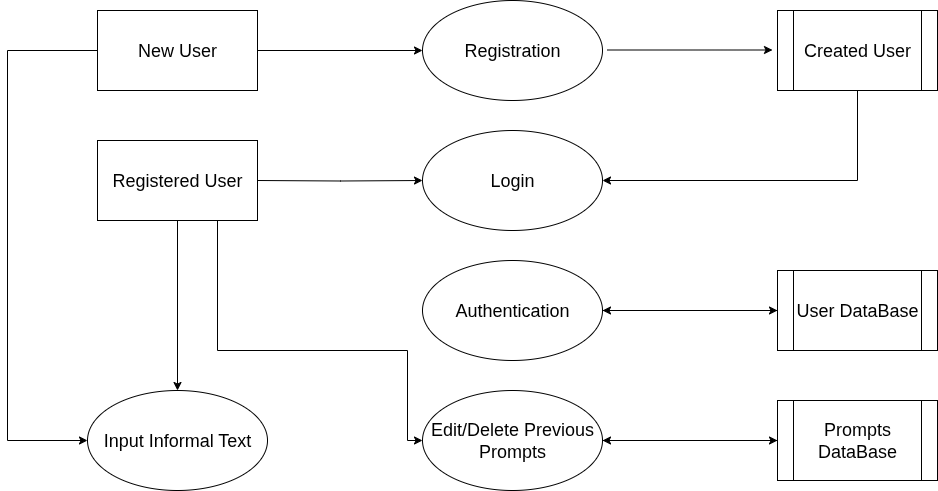

The diagram above was exported from draw.io. Its source (the exported page's mxGraphModel, read from the mxfile embedded in the PNG):
<mxGraphModel dx="1426" dy="838" grid="1" gridSize="10" guides="1" tooltips="1" connect="1" arrows="1" fold="1" page="1" pageScale="1" pageWidth="1169" pageHeight="826" background="none" math="0" shadow="0">
  <root>
    <mxCell id="0" />
    <mxCell id="1" parent="0" />
    <mxCell id="EZOJCg0CGsLPx2bmB806-57" value="&lt;font style=&quot;font-size: 18px;&quot;&gt;Registration&lt;/font&gt;" style="ellipse;whiteSpace=wrap;html=1;" vertex="1" parent="1">
      <mxGeometry x="495" y="70" width="180" height="100" as="geometry" />
    </mxCell>
    <mxCell id="EZOJCg0CGsLPx2bmB806-58" value="&lt;span style=&quot;font-size: 18px;&quot;&gt;Login&lt;/span&gt;" style="ellipse;whiteSpace=wrap;html=1;" vertex="1" parent="1">
      <mxGeometry x="495" y="200" width="180" height="100" as="geometry" />
    </mxCell>
    <mxCell id="EZOJCg0CGsLPx2bmB806-60" style="edgeStyle=orthogonalEdgeStyle;rounded=0;orthogonalLoop=1;jettySize=auto;html=1;exitX=1;exitY=0.5;exitDx=0;exitDy=0;" edge="1" parent="1" source="EZOJCg0CGsLPx2bmB806-59" target="EZOJCg0CGsLPx2bmB806-57">
      <mxGeometry relative="1" as="geometry" />
    </mxCell>
    <mxCell id="EZOJCg0CGsLPx2bmB806-75" style="edgeStyle=orthogonalEdgeStyle;rounded=0;orthogonalLoop=1;jettySize=auto;html=1;entryX=0;entryY=0.5;entryDx=0;entryDy=0;" edge="1" parent="1" source="EZOJCg0CGsLPx2bmB806-59" target="EZOJCg0CGsLPx2bmB806-74">
      <mxGeometry relative="1" as="geometry">
        <Array as="points">
          <mxPoint x="80" y="120" />
          <mxPoint x="80" y="510" />
        </Array>
      </mxGeometry>
    </mxCell>
    <mxCell id="EZOJCg0CGsLPx2bmB806-59" value="&lt;font style=&quot;font-size: 18px;&quot;&gt;New User&lt;/font&gt;" style="rounded=0;whiteSpace=wrap;html=1;" vertex="1" parent="1">
      <mxGeometry x="170" y="80" width="160" height="80" as="geometry" />
    </mxCell>
    <mxCell id="EZOJCg0CGsLPx2bmB806-62" style="edgeStyle=orthogonalEdgeStyle;rounded=0;orthogonalLoop=1;jettySize=auto;html=1;exitX=1;exitY=0.5;exitDx=0;exitDy=0;" edge="1" parent="1">
      <mxGeometry relative="1" as="geometry">
        <mxPoint x="680" y="119.5" as="sourcePoint" />
        <mxPoint x="845" y="119.5" as="targetPoint" />
      </mxGeometry>
    </mxCell>
    <mxCell id="EZOJCg0CGsLPx2bmB806-63" value="&lt;font style=&quot;font-size: 18px;&quot;&gt;New User&lt;/font&gt;" style="rounded=0;whiteSpace=wrap;html=1;" vertex="1" parent="1">
      <mxGeometry x="850" y="80" width="160" height="80" as="geometry" />
    </mxCell>
    <mxCell id="EZOJCg0CGsLPx2bmB806-66" style="edgeStyle=orthogonalEdgeStyle;rounded=0;orthogonalLoop=1;jettySize=auto;html=1;entryX=1;entryY=0.5;entryDx=0;entryDy=0;" edge="1" parent="1" source="EZOJCg0CGsLPx2bmB806-64" target="EZOJCg0CGsLPx2bmB806-58">
      <mxGeometry relative="1" as="geometry">
        <Array as="points">
          <mxPoint x="930" y="250" />
        </Array>
      </mxGeometry>
    </mxCell>
    <mxCell id="EZOJCg0CGsLPx2bmB806-64" value="&lt;font style=&quot;font-size: 18px;&quot;&gt;Created User&lt;/font&gt;" style="shape=process;whiteSpace=wrap;html=1;backgroundOutline=1;" vertex="1" parent="1">
      <mxGeometry x="850" y="80" width="160" height="80" as="geometry" />
    </mxCell>
    <mxCell id="EZOJCg0CGsLPx2bmB806-68" style="edgeStyle=orthogonalEdgeStyle;rounded=0;orthogonalLoop=1;jettySize=auto;html=1;entryX=0;entryY=0.5;entryDx=0;entryDy=0;" edge="1" parent="1" target="EZOJCg0CGsLPx2bmB806-58">
      <mxGeometry relative="1" as="geometry">
        <mxPoint x="490" y="250" as="targetPoint" />
        <mxPoint x="330" y="250" as="sourcePoint" />
      </mxGeometry>
    </mxCell>
    <mxCell id="EZOJCg0CGsLPx2bmB806-78" style="edgeStyle=orthogonalEdgeStyle;rounded=0;orthogonalLoop=1;jettySize=auto;html=1;entryX=0.5;entryY=0;entryDx=0;entryDy=0;" edge="1" parent="1" source="EZOJCg0CGsLPx2bmB806-69" target="EZOJCg0CGsLPx2bmB806-74">
      <mxGeometry relative="1" as="geometry" />
    </mxCell>
    <mxCell id="EZOJCg0CGsLPx2bmB806-80" style="edgeStyle=orthogonalEdgeStyle;rounded=0;orthogonalLoop=1;jettySize=auto;html=1;exitX=0.75;exitY=1;exitDx=0;exitDy=0;entryX=0;entryY=0.5;entryDx=0;entryDy=0;" edge="1" parent="1" source="EZOJCg0CGsLPx2bmB806-69" target="EZOJCg0CGsLPx2bmB806-79">
      <mxGeometry relative="1" as="geometry">
        <Array as="points">
          <mxPoint x="290" y="420" />
          <mxPoint x="480" y="420" />
          <mxPoint x="480" y="510" />
        </Array>
      </mxGeometry>
    </mxCell>
    <mxCell id="EZOJCg0CGsLPx2bmB806-69" value="&lt;span style=&quot;font-size: 18px;&quot;&gt;Registered User&lt;/span&gt;" style="rounded=0;whiteSpace=wrap;html=1;" vertex="1" parent="1">
      <mxGeometry x="170" y="210" width="160" height="80" as="geometry" />
    </mxCell>
    <mxCell id="EZOJCg0CGsLPx2bmB806-72" style="edgeStyle=orthogonalEdgeStyle;rounded=0;orthogonalLoop=1;jettySize=auto;html=1;" edge="1" parent="1" source="EZOJCg0CGsLPx2bmB806-70" target="EZOJCg0CGsLPx2bmB806-71">
      <mxGeometry relative="1" as="geometry" />
    </mxCell>
    <mxCell id="EZOJCg0CGsLPx2bmB806-70" value="&lt;span style=&quot;font-size: 18px;&quot;&gt;Authentication&lt;/span&gt;" style="ellipse;whiteSpace=wrap;html=1;" vertex="1" parent="1">
      <mxGeometry x="495" y="330" width="180" height="100" as="geometry" />
    </mxCell>
    <mxCell id="EZOJCg0CGsLPx2bmB806-73" style="edgeStyle=orthogonalEdgeStyle;rounded=0;orthogonalLoop=1;jettySize=auto;html=1;" edge="1" parent="1" source="EZOJCg0CGsLPx2bmB806-71" target="EZOJCg0CGsLPx2bmB806-70">
      <mxGeometry relative="1" as="geometry" />
    </mxCell>
    <mxCell id="EZOJCg0CGsLPx2bmB806-71" value="&lt;span style=&quot;font-size: 18px;&quot;&gt;User DataBase&lt;/span&gt;" style="shape=process;whiteSpace=wrap;html=1;backgroundOutline=1;" vertex="1" parent="1">
      <mxGeometry x="850" y="340" width="160" height="80" as="geometry" />
    </mxCell>
    <mxCell id="EZOJCg0CGsLPx2bmB806-74" value="&lt;span style=&quot;font-size: 18px;&quot;&gt;Input Informal Text&lt;/span&gt;" style="ellipse;whiteSpace=wrap;html=1;" vertex="1" parent="1">
      <mxGeometry x="160" y="460" width="180" height="100" as="geometry" />
    </mxCell>
    <mxCell id="EZOJCg0CGsLPx2bmB806-82" style="edgeStyle=orthogonalEdgeStyle;rounded=0;orthogonalLoop=1;jettySize=auto;html=1;exitX=1;exitY=0.5;exitDx=0;exitDy=0;entryX=0;entryY=0.5;entryDx=0;entryDy=0;" edge="1" parent="1" source="EZOJCg0CGsLPx2bmB806-79" target="EZOJCg0CGsLPx2bmB806-81">
      <mxGeometry relative="1" as="geometry" />
    </mxCell>
    <mxCell id="EZOJCg0CGsLPx2bmB806-79" value="&lt;span style=&quot;font-size: 18px;&quot;&gt;Edit/Delete Previous Prompts&lt;/span&gt;" style="ellipse;whiteSpace=wrap;html=1;" vertex="1" parent="1">
      <mxGeometry x="495" y="460" width="180" height="100" as="geometry" />
    </mxCell>
    <mxCell id="EZOJCg0CGsLPx2bmB806-83" style="edgeStyle=orthogonalEdgeStyle;rounded=0;orthogonalLoop=1;jettySize=auto;html=1;exitX=0.5;exitY=1;exitDx=0;exitDy=0;" edge="1" parent="1" source="EZOJCg0CGsLPx2bmB806-81" target="EZOJCg0CGsLPx2bmB806-79">
      <mxGeometry relative="1" as="geometry">
        <Array as="points">
          <mxPoint x="930" y="510" />
        </Array>
      </mxGeometry>
    </mxCell>
    <mxCell id="EZOJCg0CGsLPx2bmB806-81" value="&lt;span style=&quot;font-size: 18px;&quot;&gt;Prompts DataBase&lt;/span&gt;" style="shape=process;whiteSpace=wrap;html=1;backgroundOutline=1;" vertex="1" parent="1">
      <mxGeometry x="850" y="470" width="160" height="80" as="geometry" />
    </mxCell>
  </root>
</mxGraphModel>